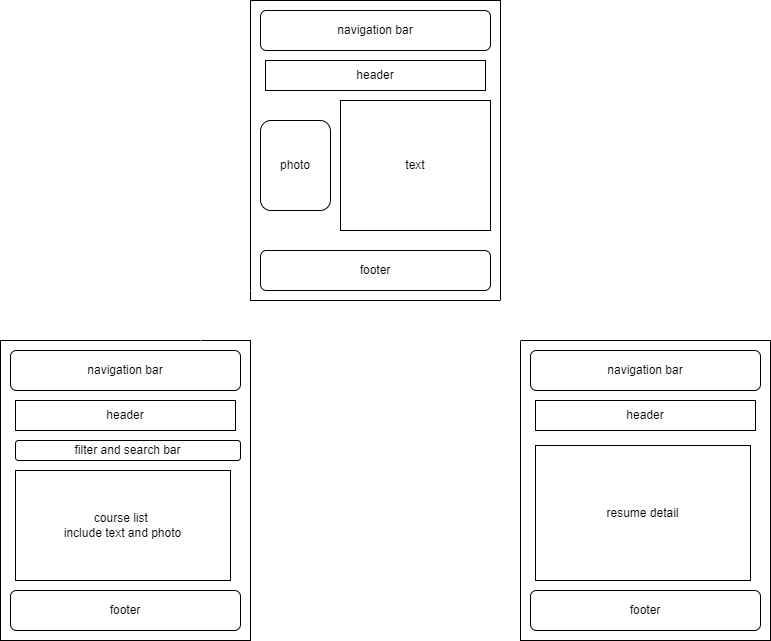

The diagram above was exported from draw.io. Its source (the exported page's mxGraphModel, read from the mxfile embedded in the PNG):
<mxGraphModel dx="1221" dy="725" grid="1" gridSize="10" guides="1" tooltips="1" connect="1" arrows="1" fold="1" page="1" pageScale="1" pageWidth="827" pageHeight="1169" math="0" shadow="0">
  <root>
    <mxCell id="0" />
    <mxCell id="1" parent="0" />
    <mxCell id="ULWTXuaCJ0LIMc_UNRnx-8" value="" style="rounded=0;whiteSpace=wrap;html=1;" vertex="1" parent="1">
      <mxGeometry x="280" y="30" width="250" height="300" as="geometry" />
    </mxCell>
    <mxCell id="ULWTXuaCJ0LIMc_UNRnx-9" value="navigation bar" style="rounded=1;whiteSpace=wrap;html=1;" vertex="1" parent="1">
      <mxGeometry x="290" y="40" width="230" height="40" as="geometry" />
    </mxCell>
    <mxCell id="ULWTXuaCJ0LIMc_UNRnx-10" value="footer" style="rounded=1;whiteSpace=wrap;html=1;" vertex="1" parent="1">
      <mxGeometry x="290" y="280" width="230" height="40" as="geometry" />
    </mxCell>
    <mxCell id="ULWTXuaCJ0LIMc_UNRnx-11" value="photo" style="rounded=1;whiteSpace=wrap;html=1;" vertex="1" parent="1">
      <mxGeometry x="290" y="150" width="70" height="90" as="geometry" />
    </mxCell>
    <mxCell id="ULWTXuaCJ0LIMc_UNRnx-12" value="text" style="rounded=0;whiteSpace=wrap;html=1;" vertex="1" parent="1">
      <mxGeometry x="370" y="130" width="150" height="130" as="geometry" />
    </mxCell>
    <mxCell id="ULWTXuaCJ0LIMc_UNRnx-13" value="" style="rounded=0;whiteSpace=wrap;html=1;" vertex="1" parent="1">
      <mxGeometry x="30" y="370" width="250" height="300" as="geometry" />
    </mxCell>
    <mxCell id="ULWTXuaCJ0LIMc_UNRnx-14" value="navigation bar" style="rounded=1;whiteSpace=wrap;html=1;" vertex="1" parent="1">
      <mxGeometry x="40" y="380" width="230" height="40" as="geometry" />
    </mxCell>
    <mxCell id="ULWTXuaCJ0LIMc_UNRnx-15" value="footer" style="rounded=1;whiteSpace=wrap;html=1;" vertex="1" parent="1">
      <mxGeometry x="40" y="620" width="230" height="40" as="geometry" />
    </mxCell>
    <mxCell id="ULWTXuaCJ0LIMc_UNRnx-18" value="" style="rounded=0;whiteSpace=wrap;html=1;" vertex="1" parent="1">
      <mxGeometry x="550" y="370" width="250" height="300" as="geometry" />
    </mxCell>
    <mxCell id="ULWTXuaCJ0LIMc_UNRnx-19" value="navigation bar" style="rounded=1;whiteSpace=wrap;html=1;" vertex="1" parent="1">
      <mxGeometry x="560" y="380" width="230" height="40" as="geometry" />
    </mxCell>
    <mxCell id="ULWTXuaCJ0LIMc_UNRnx-20" value="footer" style="rounded=1;whiteSpace=wrap;html=1;" vertex="1" parent="1">
      <mxGeometry x="560" y="620" width="230" height="40" as="geometry" />
    </mxCell>
    <mxCell id="ULWTXuaCJ0LIMc_UNRnx-23" value="header" style="rounded=0;whiteSpace=wrap;html=1;" vertex="1" parent="1">
      <mxGeometry x="295" y="90" width="220" height="30" as="geometry" />
    </mxCell>
    <mxCell id="ULWTXuaCJ0LIMc_UNRnx-24" value="header" style="rounded=0;whiteSpace=wrap;html=1;" vertex="1" parent="1">
      <mxGeometry x="45" y="430" width="220" height="30" as="geometry" />
    </mxCell>
    <mxCell id="ULWTXuaCJ0LIMc_UNRnx-25" value="header" style="rounded=0;whiteSpace=wrap;html=1;" vertex="1" parent="1">
      <mxGeometry x="565" y="430" width="220" height="30" as="geometry" />
    </mxCell>
    <mxCell id="ULWTXuaCJ0LIMc_UNRnx-26" value="filter and search bar" style="rounded=1;whiteSpace=wrap;html=1;" vertex="1" parent="1">
      <mxGeometry x="45" y="470" width="225" height="20" as="geometry" />
    </mxCell>
    <mxCell id="ULWTXuaCJ0LIMc_UNRnx-28" value="course list&amp;nbsp;&lt;br&gt;include text and photo" style="rounded=0;whiteSpace=wrap;html=1;" vertex="1" parent="1">
      <mxGeometry x="45" y="500" width="215" height="110" as="geometry" />
    </mxCell>
    <mxCell id="ULWTXuaCJ0LIMc_UNRnx-30" value="resume detail" style="rounded=0;whiteSpace=wrap;html=1;" vertex="1" parent="1">
      <mxGeometry x="565" y="475" width="215" height="135" as="geometry" />
    </mxCell>
    <mxCell id="ULWTXuaCJ0LIMc_UNRnx-31" value="&lt;font color=&quot;#ffffff&quot;&gt;index&lt;/font&gt;" style="text;html=1;align=center;verticalAlign=middle;whiteSpace=wrap;rounded=0;" vertex="1" parent="1">
      <mxGeometry x="210" y="30" width="60" height="30" as="geometry" />
    </mxCell>
    <mxCell id="ULWTXuaCJ0LIMc_UNRnx-32" value="&lt;font color=&quot;#ffffff&quot;&gt;courses&lt;/font&gt;" style="text;html=1;align=center;verticalAlign=middle;whiteSpace=wrap;rounded=0;" vertex="1" parent="1">
      <mxGeometry x="30" y="330" width="60" height="30" as="geometry" />
    </mxCell>
    <mxCell id="ULWTXuaCJ0LIMc_UNRnx-33" value="&lt;font color=&quot;#ffffff&quot;&gt;resume&lt;/font&gt;" style="text;html=1;align=center;verticalAlign=middle;whiteSpace=wrap;rounded=0;" vertex="1" parent="1">
      <mxGeometry x="550" y="330" width="60" height="30" as="geometry" />
    </mxCell>
    <mxCell id="ULWTXuaCJ0LIMc_UNRnx-34" value="" style="endArrow=none;html=1;rounded=0;strokeColor=#FFFFFF;" edge="1" parent="1">
      <mxGeometry width="50" height="50" relative="1" as="geometry">
        <mxPoint x="230" y="370" as="sourcePoint" />
        <mxPoint x="280" y="320" as="targetPoint" />
      </mxGeometry>
    </mxCell>
    <mxCell id="ULWTXuaCJ0LIMc_UNRnx-35" value="" style="endArrow=none;html=1;rounded=0;exitX=0;exitY=0;exitDx=0;exitDy=0;strokeColor=#FFFFFF;" edge="1" parent="1" source="ULWTXuaCJ0LIMc_UNRnx-18">
      <mxGeometry width="50" height="50" relative="1" as="geometry">
        <mxPoint x="480" y="380" as="sourcePoint" />
        <mxPoint x="530" y="330" as="targetPoint" />
      </mxGeometry>
    </mxCell>
  </root>
</mxGraphModel>